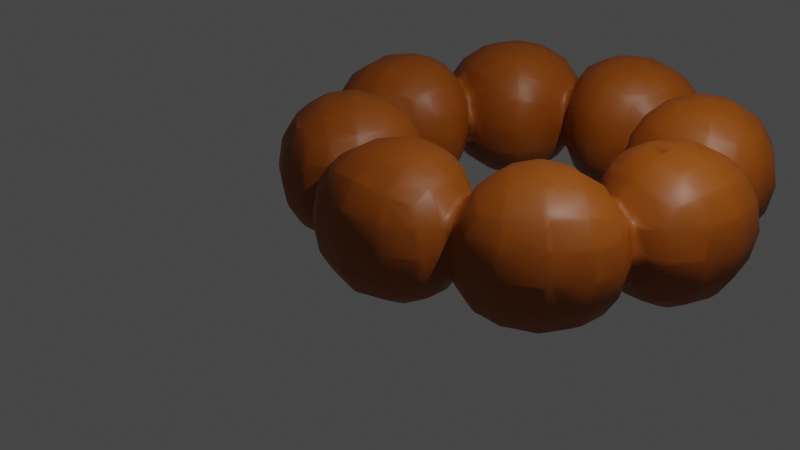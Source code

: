 # Source: donut.blend  (saved by Blender 3.6.14; exported with 4.5.12 LTS)
import bpy
from mathutils import Matrix  # noqa: F401  (used for matrix-valued properties, if any)

bpy.ops.wm.read_factory_settings(use_empty=True)
scene = bpy.context.scene
scene.name = 'Scene'

# ---- collections
col_collection = bpy.data.collections.new('Collection'); scene.collection.children.link(col_collection)

# ---- materials (node trees are filled in below, after node groups)
mat_material = bpy.data.materials.new('Material')
mat_material.alpha_threshold = 0.0
mat_material.use_transparent_shadow = False
mat_material.roughness = 0.5
mat_material.line_color = (0.0, 0.0, 0.0, 1.0)

# ---- material node trees
mat_material.use_nodes = True; mat_material.node_tree.nodes.clear()
_N = mat_material.node_tree.nodes; _L = mat_material.node_tree.links
n0 = _N.new('ShaderNodeOutputMaterial'); n0.name = 'Material Output'; n0.location = (300, 300)
n1 = _N.new('ShaderNodeBsdfPrincipled'); n1.name = 'Principled BSDF'; n1.location = (10, 300)
n1.distribution = 'GGX'
n1.subsurface_method = 'RANDOM_WALK_SKIN'
n1.inputs[0].default_value = (0.305, 0.07036, 0.0, 1.0)
n1.inputs[3].default_value = 1.45
n1.inputs[27].default_value = (0.0, 0.0, 0.0, 1.0)
n1.inputs[28].default_value = 1.0
_L.new(n1.outputs[0], n0.inputs[0])
n0.is_active_output = True

# ---- world
world_world = bpy.data.worlds.new('World'); scene.world = world_world
world_world.use_nodes = True; world_world.node_tree.nodes.clear()
_N = world_world.node_tree.nodes; _L = world_world.node_tree.links
n0 = _N.new('ShaderNodeOutputWorld'); n0.name = 'World Output'; n0.location = (300, 300)
n1 = _N.new('ShaderNodeBackground'); n1.name = 'Background'; n1.location = (10, 300)
n1.inputs[0].default_value = (0.05088, 0.05088, 0.05088, 1.0)
_L.new(n1.outputs[0], n0.inputs[0])
n0.is_active_output = True
world_world.color = (0.05088, 0.05088, 0.05088)
world_world.use_sun_shadow = False
world_world.sun_shadow_jitter_overblur = 0.0

# ---- cameras
cam_camera = bpy.data.cameras.new('Camera')
cam_camera.clip_end = 100.0
cam_camera.ortho_scale = 7.314

# ---- lights
light_light = bpy.data.lights.new('Light', 'POINT')
light_light.transmission_factor = 0.0
light_light.energy = 1000.0
light_light.shadow_soft_size = 0.1
light_light.shadow_maximum_resolution = 0.006
light_light.use_absolute_resolution = True

# ---- meshes
me_cube = bpy.data.meshes.new('Cube')
me_cube.from_pydata([(1.0, 1.0, 1.0), (1.0, 1.0, -1.0), (1.0, -1.0, 1.0), (1.0, -1.0, -1.0), (-1.0, 1.0, 1.0), (-1.0, 1.0, -1.0), (-1.0, -1.0, 1.0), (-1.0, -1.0, -1.0)], [], [(0, 4, 6, 2), (3, 2, 6, 7), (7, 6, 4, 5), (5, 1, 3, 7), (1, 0, 2, 3), (5, 4, 0, 1)])
_uv = me_cube.uv_layers.new(name='UVMap')
_uv.uv.foreach_set('vector', [0.625, 0.5, 0.875, 0.5, 0.875, 0.75, 0.625, 0.75, 0.375, 0.75, 0.625, 0.75, 0.625, 1.0, 0.375, 1.0, 0.375, 0.0, 0.625, 0.0, 0.625, 0.25, 0.375, 0.25, 0.125, 0.5, 0.375, 0.5, 0.375, 0.75, 0.125, 0.75, 0.375, 0.5, 0.625, 0.5, 0.625, 0.75, 0.375, 0.75, 0.375, 0.25, 0.625, 0.25, 0.625, 0.5, 0.375, 0.5])
me_cube.materials.append(mat_material)
me_cube.use_mirror_vertex_groups = False
me_cube.update()

# ---- objects
ob_cube = bpy.data.objects.new('Cube', me_cube)
ob_light = bpy.data.objects.new('Light', light_light)
ob_camera = bpy.data.objects.new('Camera', cam_camera)

# ---- transforms, parenting, visibility, modifiers, constraints
ob_cube.location = (0.0, 0.0, 0.0)
ob_cube.lock_rotations_4d = False
ob_cube.empty_display_type = 'ARROWS'
ob_cube.lineart.crease_threshold = 0.0
_m = ob_cube.modifiers.new('細分化', 'SUBSURF')
_m.levels = 3
_m = ob_cube.modifiers.new('配列', 'ARRAY')
_m.count = 8
_m.relative_offset_displace = (0.9, 0.0, 0.0)
_m = ob_cube.modifiers.new('シンプル変形', 'SIMPLE_DEFORM')
_m.deform_method = 'BEND'
_m.deform_axis = 'Z'
_m.factor = 6.37
_m.angle = 6.37
_m = ob_cube.modifiers.new('リメッシュ', 'REMESH')
_m.voxel_size = 0.05
_m.use_smooth_shade = True
_m = ob_cube.modifiers.new('デシメート', 'DECIMATE')
_m.ratio = 0.08
ob_light.location = (4.076, 1.005, 5.904)
ob_light.rotation_euler = (0.6503, 0.05522, 1.866)
ob_light.lock_rotations_4d = False
ob_light.empty_display_type = 'ARROWS'
ob_light.color = (0.0, 0.0, 0.0, 0.0)
ob_light.lineart.crease_threshold = 0.0
ob_camera.location = (7.359, -6.926, 4.958)
ob_camera.rotation_euler = (1.109, 0.0, 0.8149)
ob_camera.lock_rotations_4d = False
ob_camera.empty_display_type = 'ARROWS'
ob_camera.color = (0.0, 0.0, 0.0, 0.0)
ob_camera.display_type = 'WIRE'
ob_camera.lineart.crease_threshold = 0.0

# ---- collection membership
col_collection.objects.link(ob_cube)
col_collection.objects.link(ob_light)
col_collection.objects.link(ob_camera)

# ---- scene / render settings (as saved in the file)
scene.camera = ob_camera
scene.frame_start = 1; scene.frame_end = 250; scene.frame_set(1)
scene.render.engine = 'BLENDER_EEVEE_NEXT'
scene.cycles.sampling_pattern = 'TABULATED_SOBOL'
scene.view_settings.view_transform = 'Filmic'
bpy.context.view_layer.update()
